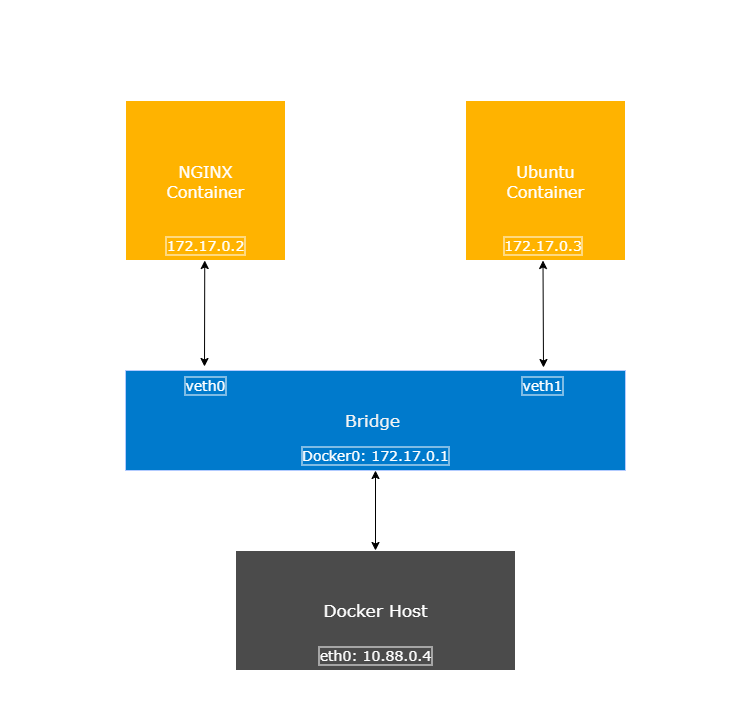

The diagram above was exported from draw.io. Its source (the exported page's mxGraphModel, read from the mxfile embedded in the PNG):
<mxGraphModel dx="964" dy="949" grid="1" gridSize="10" guides="1" tooltips="1" connect="1" arrows="1" fold="1" page="1" pageScale="1" pageWidth="850" pageHeight="1100" math="0" shadow="0">
  <root>
    <mxCell id="0" />
    <mxCell id="1" parent="0" />
    <mxCell id="AVFO1KAJOpQMFNYfoFZz-17" value="" style="rounded=1;whiteSpace=wrap;html=1;fillColor=light-dark(#B1DDF0,#FFFFFF);strokeColor=light-dark(#10739E,#FFFFFF);" parent="1" vertex="1">
      <mxGeometry x="50" y="50" width="750" height="720" as="geometry" />
    </mxCell>
    <mxCell id="AVFO1KAJOpQMFNYfoFZz-2" style="edgeStyle=none;curved=1;rounded=0;orthogonalLoop=1;jettySize=auto;html=1;fontSize=12;startSize=8;endSize=8;" parent="1" edge="1">
      <mxGeometry relative="1" as="geometry">
        <mxPoint x="610" y="420" as="targetPoint" />
        <mxPoint x="610" y="420" as="sourcePoint" />
      </mxGeometry>
    </mxCell>
    <mxCell id="AVFO1KAJOpQMFNYfoFZz-4" style="edgeStyle=none;curved=1;rounded=0;orthogonalLoop=1;jettySize=auto;html=1;exitX=0.5;exitY=0;exitDx=0;exitDy=0;fontSize=12;startSize=8;endSize=8;" parent="1" edge="1">
      <mxGeometry relative="1" as="geometry">
        <mxPoint x="530" y="420" as="targetPoint" />
        <mxPoint x="540" y="420" as="sourcePoint" />
      </mxGeometry>
    </mxCell>
    <mxCell id="AVFO1KAJOpQMFNYfoFZz-12" value="" style="rounded=0;whiteSpace=wrap;html=1;fillColor=light-dark(#FFFFFF,#FFB300);" parent="1" vertex="1">
      <mxGeometry x="175" y="150" width="160" height="160" as="geometry" />
    </mxCell>
    <mxCell id="AVFO1KAJOpQMFNYfoFZz-13" value="" style="rounded=0;whiteSpace=wrap;html=1;fillColor=light-dark(#FFFFFF,#FFB300);" parent="1" vertex="1">
      <mxGeometry x="515" y="150" width="160" height="160" as="geometry" />
    </mxCell>
    <mxCell id="AVFO1KAJOpQMFNYfoFZz-14" value="Bridge&amp;nbsp;" style="rounded=0;whiteSpace=wrap;html=1;fontFamily=Verdana;fontSize=17;fillColor=light-dark(#0050EF,#007ACC);fontColor=light-dark(#FFFFFF,#F4F4F4);strokeColor=#001DBC;" parent="1" vertex="1">
      <mxGeometry x="175" y="420" width="500" height="100" as="geometry" />
    </mxCell>
    <mxCell id="AVFO1KAJOpQMFNYfoFZz-19" value="Docker Host" style="rounded=0;whiteSpace=wrap;html=1;fontSize=17;fontFamily=Verdana;fillColor=light-dark(#FFFFFF,#4B4B4B);" parent="1" vertex="1">
      <mxGeometry x="285" y="600" width="280" height="120" as="geometry" />
    </mxCell>
    <mxCell id="AVFO1KAJOpQMFNYfoFZz-22" value="&lt;div style=&quot;&quot;&gt;&lt;span style=&quot;background-color: transparent;&quot;&gt;Ubuntu Container&lt;/span&gt;&lt;/div&gt;" style="text;strokeColor=none;fillColor=none;html=1;align=center;verticalAlign=middle;whiteSpace=wrap;rounded=0;fontSize=16;fontFamily=Verdana;rotation=0;fontColor=light-dark(#000000,#FFFFFF);" parent="1" vertex="1">
      <mxGeometry x="565" y="215" width="60" height="30" as="geometry" />
    </mxCell>
    <mxCell id="AVFO1KAJOpQMFNYfoFZz-23" value="&lt;font&gt;NGINX Container&lt;/font&gt;" style="text;strokeColor=none;fillColor=none;html=1;align=center;verticalAlign=middle;whiteSpace=wrap;rounded=0;fontSize=16;fontFamily=Verdana;fontColor=light-dark(#000000,#FFFFFF);" parent="1" vertex="1">
      <mxGeometry x="225" y="215" width="60" height="30" as="geometry" />
    </mxCell>
    <mxCell id="AVFO1KAJOpQMFNYfoFZz-24" value="&lt;div style=&quot;text-align: left;&quot;&gt;&lt;span style=&quot;&quot;&gt;&lt;font&gt;172.17.0.2&lt;/font&gt;&lt;/span&gt;&lt;/div&gt;" style="text;strokeColor=none;fillColor=none;html=1;align=center;verticalAlign=middle;whiteSpace=wrap;rounded=0;fontSize=14;fontColor=light-dark(#000000,#FFFFFF);labelBackgroundColor=none;fontFamily=Verdana;labelBorderColor=light-dark(#000000,#FFFFFF);" parent="1" vertex="1">
      <mxGeometry x="200" y="280" width="110" height="30" as="geometry" />
    </mxCell>
    <mxCell id="AVFO1KAJOpQMFNYfoFZz-25" value="&lt;span style=&quot;text-align: left;&quot;&gt;&lt;font&gt;172.17.0.3&lt;/font&gt;&lt;/span&gt;" style="text;strokeColor=none;fillColor=none;html=1;align=center;verticalAlign=middle;whiteSpace=wrap;rounded=0;fontSize=14;labelBackgroundColor=none;fontColor=default;fontFamily=Verdana;labelBorderColor=light-dark(#000000,#FFFFFF);" parent="1" vertex="1">
      <mxGeometry x="515" y="280" width="155" height="30" as="geometry" />
    </mxCell>
    <mxCell id="dFD4dQ24c6ct4js-kSrn-6" value="" style="endArrow=classic;startArrow=classic;html=1;rounded=0;exitX=0.5;exitY=0;exitDx=0;exitDy=0;entryX=0.5;entryY=1;entryDx=0;entryDy=0;fontColor=light-dark(#000000,#333333);strokeColor=light-dark(#000000,#000000);" edge="1" parent="1" source="AVFO1KAJOpQMFNYfoFZz-19" target="AVFO1KAJOpQMFNYfoFZz-14">
      <mxGeometry width="50" height="50" relative="1" as="geometry">
        <mxPoint x="370" y="470" as="sourcePoint" />
        <mxPoint x="420" y="490" as="targetPoint" />
      </mxGeometry>
    </mxCell>
    <mxCell id="dFD4dQ24c6ct4js-kSrn-7" value="" style="endArrow=classic;startArrow=classic;html=1;rounded=0;entryX=0.5;entryY=1;entryDx=0;entryDy=0;strokeColor=light-dark(#000000,#000000);" edge="1" parent="1">
      <mxGeometry width="50" height="50" relative="1" as="geometry">
        <mxPoint x="254" y="416" as="sourcePoint" />
        <mxPoint x="254.25" y="310.0000000000001" as="targetPoint" />
        <Array as="points" />
      </mxGeometry>
    </mxCell>
    <mxCell id="dFD4dQ24c6ct4js-kSrn-8" value="" style="endArrow=classic;startArrow=classic;html=1;rounded=0;exitX=0.5;exitY=1;exitDx=0;exitDy=0;entryX=0.836;entryY=-0.03;entryDx=0;entryDy=0;entryPerimeter=0;strokeColor=light-dark(#000000,#000000);" edge="1" parent="1" source="AVFO1KAJOpQMFNYfoFZz-25" target="AVFO1KAJOpQMFNYfoFZz-14">
      <mxGeometry width="50" height="50" relative="1" as="geometry">
        <mxPoint x="480" y="460" as="sourcePoint" />
        <mxPoint x="530" y="410" as="targetPoint" />
      </mxGeometry>
    </mxCell>
    <mxCell id="dFD4dQ24c6ct4js-kSrn-9" value="eth0:&amp;nbsp;10.88.0.4" style="text;strokeColor=none;align=center;fillColor=none;html=1;verticalAlign=middle;whiteSpace=wrap;rounded=0;fontSize=14;fontFamily=Verdana;labelBorderColor=default;" vertex="1" parent="1">
      <mxGeometry x="355" y="690" width="140" height="30" as="geometry" />
    </mxCell>
    <mxCell id="dFD4dQ24c6ct4js-kSrn-10" value="&lt;font&gt;Docker0:&amp;nbsp;172.17.0.1&lt;/font&gt;" style="text;strokeColor=none;align=center;fillColor=none;html=1;verticalAlign=middle;whiteSpace=wrap;rounded=0;fontFamily=Verdana;labelBorderColor=default;fontSize=14;" vertex="1" parent="1">
      <mxGeometry x="395" y="490" width="60" height="30" as="geometry" />
    </mxCell>
    <mxCell id="dFD4dQ24c6ct4js-kSrn-11" value="&lt;font&gt;veth0&lt;/font&gt;" style="text;strokeColor=none;align=center;fillColor=none;html=1;verticalAlign=middle;whiteSpace=wrap;rounded=0;fontSize=14;labelBorderColor=default;fontFamily=Verdana;" vertex="1" parent="1">
      <mxGeometry x="225" y="420" width="60" height="30" as="geometry" />
    </mxCell>
    <mxCell id="dFD4dQ24c6ct4js-kSrn-12" value="&lt;font&gt;veth1&lt;/font&gt;" style="text;strokeColor=none;align=center;fillColor=none;html=1;verticalAlign=middle;whiteSpace=wrap;rounded=0;fontSize=14;labelBorderColor=default;fontFamily=Verdana;" vertex="1" parent="1">
      <mxGeometry x="562.5" y="420" width="60" height="30" as="geometry" />
    </mxCell>
  </root>
</mxGraphModel>